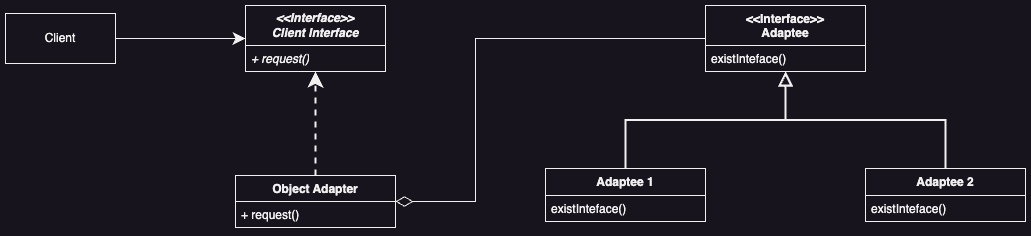

The diagram above was exported from draw.io. Its source (the exported page's mxGraphModel, read from the mxfile embedded in the PNG):
<mxGraphModel dx="977" dy="735" grid="1" gridSize="10" guides="1" tooltips="1" connect="1" arrows="1" fold="1" page="1" pageScale="1" pageWidth="850" pageHeight="1100" math="0" shadow="0">
  <root>
    <mxCell id="0" />
    <mxCell id="1" parent="0" />
    <mxCell id="4IhSBV5cihqIhE8BTiSH-2" value="&lt;i&gt;&lt;b&gt;&amp;lt;&amp;lt;Interface&amp;gt;&amp;gt;&lt;/b&gt;&lt;/i&gt;&lt;div&gt;&lt;i&gt;&lt;b&gt;Client Interface&lt;/b&gt;&lt;/i&gt;&lt;/div&gt;" style="swimlane;fontStyle=0;childLayout=stackLayout;horizontal=1;startSize=40;fillColor=none;horizontalStack=0;resizeParent=1;resizeParentMax=0;resizeLast=0;collapsible=1;marginBottom=0;whiteSpace=wrap;html=1;" vertex="1" parent="1">
      <mxGeometry x="450" y="80" width="140" height="66" as="geometry" />
    </mxCell>
    <mxCell id="4IhSBV5cihqIhE8BTiSH-3" value="+ request()" style="text;strokeColor=none;fillColor=none;align=left;verticalAlign=top;spacingLeft=4;spacingRight=4;overflow=hidden;rotatable=0;points=[[0,0.5],[1,0.5]];portConstraint=eastwest;whiteSpace=wrap;html=1;fontStyle=2" vertex="1" parent="4IhSBV5cihqIhE8BTiSH-2">
      <mxGeometry y="40" width="140" height="26" as="geometry" />
    </mxCell>
    <mxCell id="4IhSBV5cihqIhE8BTiSH-4" style="edgeStyle=orthogonalEdgeStyle;rounded=0;orthogonalLoop=1;jettySize=auto;html=1;entryX=0.5;entryY=1;entryDx=0;entryDy=0;dashed=1;strokeWidth=2;endSize=10;" edge="1" parent="1" source="4IhSBV5cihqIhE8BTiSH-6" target="4IhSBV5cihqIhE8BTiSH-2">
      <mxGeometry relative="1" as="geometry" />
    </mxCell>
    <mxCell id="4IhSBV5cihqIhE8BTiSH-6" value="Object Adapter" style="swimlane;fontStyle=1;align=center;verticalAlign=top;childLayout=stackLayout;horizontal=1;startSize=26;horizontalStack=0;resizeParent=1;resizeParentMax=0;resizeLast=0;collapsible=1;marginBottom=0;whiteSpace=wrap;html=1;" vertex="1" parent="1">
      <mxGeometry x="440" y="250" width="160" height="52" as="geometry" />
    </mxCell>
    <mxCell id="4IhSBV5cihqIhE8BTiSH-7" value="+ request()" style="text;strokeColor=none;fillColor=none;align=left;verticalAlign=top;spacingLeft=4;spacingRight=4;overflow=hidden;rotatable=0;points=[[0,0.5],[1,0.5]];portConstraint=eastwest;whiteSpace=wrap;html=1;" vertex="1" parent="4IhSBV5cihqIhE8BTiSH-6">
      <mxGeometry y="26" width="160" height="26" as="geometry" />
    </mxCell>
    <mxCell id="4IhSBV5cihqIhE8BTiSH-18" style="edgeStyle=orthogonalEdgeStyle;rounded=0;orthogonalLoop=1;jettySize=auto;html=1;entryX=1;entryY=0.5;entryDx=0;entryDy=0;endSize=15;endArrow=diamondThin;endFill=0;" edge="1" parent="1" source="4IhSBV5cihqIhE8BTiSH-8" target="4IhSBV5cihqIhE8BTiSH-6">
      <mxGeometry relative="1" as="geometry">
        <Array as="points">
          <mxPoint x="680" y="113" />
          <mxPoint x="680" y="276" />
        </Array>
      </mxGeometry>
    </mxCell>
    <mxCell id="4IhSBV5cihqIhE8BTiSH-8" value="&amp;lt;&amp;lt;Interface&amp;gt;&amp;gt;&lt;div&gt;Adaptee&lt;/div&gt;" style="swimlane;fontStyle=1;align=center;verticalAlign=top;childLayout=stackLayout;horizontal=1;startSize=40;horizontalStack=0;resizeParent=1;resizeParentMax=0;resizeLast=0;collapsible=1;marginBottom=0;whiteSpace=wrap;html=1;" vertex="1" parent="1">
      <mxGeometry x="910" y="80" width="160" height="66" as="geometry" />
    </mxCell>
    <mxCell id="4IhSBV5cihqIhE8BTiSH-9" value="existInteface()" style="text;strokeColor=none;fillColor=none;align=left;verticalAlign=top;spacingLeft=4;spacingRight=4;overflow=hidden;rotatable=0;points=[[0,0.5],[1,0.5]];portConstraint=eastwest;whiteSpace=wrap;html=1;" vertex="1" parent="4IhSBV5cihqIhE8BTiSH-8">
      <mxGeometry y="40" width="160" height="26" as="geometry" />
    </mxCell>
    <mxCell id="4IhSBV5cihqIhE8BTiSH-10" style="edgeStyle=orthogonalEdgeStyle;rounded=0;orthogonalLoop=1;jettySize=auto;html=1;entryX=0;entryY=0.5;entryDx=0;entryDy=0;endSize=10;" edge="1" parent="1" source="4IhSBV5cihqIhE8BTiSH-11" target="4IhSBV5cihqIhE8BTiSH-2">
      <mxGeometry relative="1" as="geometry" />
    </mxCell>
    <mxCell id="4IhSBV5cihqIhE8BTiSH-11" value="Client" style="html=1;whiteSpace=wrap;" vertex="1" parent="1">
      <mxGeometry x="210" y="88" width="110" height="50" as="geometry" />
    </mxCell>
    <mxCell id="4IhSBV5cihqIhE8BTiSH-16" style="edgeStyle=orthogonalEdgeStyle;rounded=0;orthogonalLoop=1;jettySize=auto;html=1;entryX=0.5;entryY=1;entryDx=0;entryDy=0;endArrow=block;endFill=0;endSize=10;strokeWidth=2;" edge="1" parent="1" source="4IhSBV5cihqIhE8BTiSH-12" target="4IhSBV5cihqIhE8BTiSH-8">
      <mxGeometry relative="1" as="geometry" />
    </mxCell>
    <mxCell id="4IhSBV5cihqIhE8BTiSH-12" value="Adaptee 1" style="swimlane;fontStyle=1;align=center;verticalAlign=top;childLayout=stackLayout;horizontal=1;startSize=27;horizontalStack=0;resizeParent=1;resizeParentMax=0;resizeLast=0;collapsible=1;marginBottom=0;whiteSpace=wrap;html=1;" vertex="1" parent="1">
      <mxGeometry x="750" y="243" width="160" height="53" as="geometry" />
    </mxCell>
    <mxCell id="4IhSBV5cihqIhE8BTiSH-13" value="existInteface()" style="text;strokeColor=none;fillColor=none;align=left;verticalAlign=top;spacingLeft=4;spacingRight=4;overflow=hidden;rotatable=0;points=[[0,0.5],[1,0.5]];portConstraint=eastwest;whiteSpace=wrap;html=1;" vertex="1" parent="4IhSBV5cihqIhE8BTiSH-12">
      <mxGeometry y="27" width="160" height="26" as="geometry" />
    </mxCell>
    <mxCell id="4IhSBV5cihqIhE8BTiSH-17" style="edgeStyle=orthogonalEdgeStyle;rounded=0;orthogonalLoop=1;jettySize=auto;html=1;entryX=0.5;entryY=0.993;entryDx=0;entryDy=0;entryPerimeter=0;strokeWidth=2;endSize=10;endArrow=block;endFill=0;" edge="1" parent="1" source="4IhSBV5cihqIhE8BTiSH-14" target="4IhSBV5cihqIhE8BTiSH-9">
      <mxGeometry relative="1" as="geometry">
        <mxPoint x="1020" y="170.0000000000001" as="targetPoint" />
      </mxGeometry>
    </mxCell>
    <mxCell id="4IhSBV5cihqIhE8BTiSH-14" value="Adaptee 2" style="swimlane;fontStyle=1;align=center;verticalAlign=top;childLayout=stackLayout;horizontal=1;startSize=27;horizontalStack=0;resizeParent=1;resizeParentMax=0;resizeLast=0;collapsible=1;marginBottom=0;whiteSpace=wrap;html=1;" vertex="1" parent="1">
      <mxGeometry x="1070" y="243" width="160" height="53" as="geometry" />
    </mxCell>
    <mxCell id="4IhSBV5cihqIhE8BTiSH-15" value="existInteface()" style="text;strokeColor=none;fillColor=none;align=left;verticalAlign=top;spacingLeft=4;spacingRight=4;overflow=hidden;rotatable=0;points=[[0,0.5],[1,0.5]];portConstraint=eastwest;whiteSpace=wrap;html=1;" vertex="1" parent="4IhSBV5cihqIhE8BTiSH-14">
      <mxGeometry y="27" width="160" height="26" as="geometry" />
    </mxCell>
  </root>
</mxGraphModel>